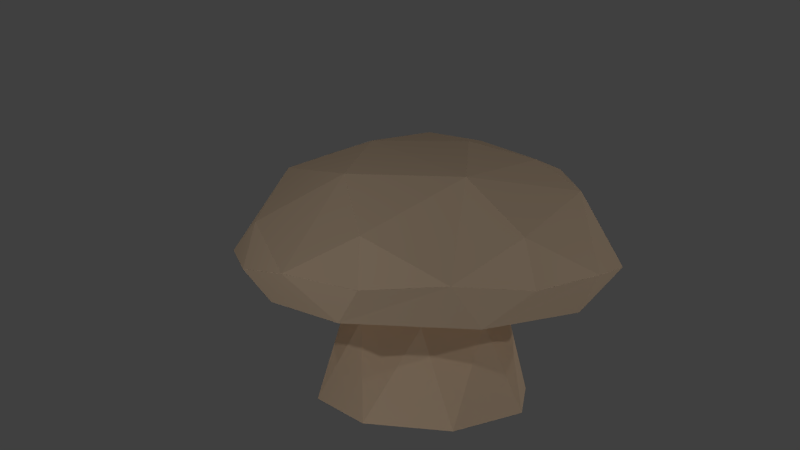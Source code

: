 # Source: mushroom.blend  (saved by Blender 2.69.0; exported with 4.5.12 LTS)
import bpy
from mathutils import Matrix  # noqa: F401  (used for matrix-valued properties, if any)

bpy.ops.wm.read_factory_settings(use_empty=True)
scene = bpy.context.scene
scene.name = 'Scene'

# ---- collections
col_collection_1 = bpy.data.collections.new('Collection 1'); scene.collection.children.link(col_collection_1)

# ---- materials (node trees are filled in below, after node groups)
mat_material_001 = bpy.data.materials.new('Material.001')
mat_material_001.alpha_threshold = 0.0
mat_material_001.use_transparent_shadow = False
mat_material_001.diffuse_color = (0.8, 0.6035, 0.4229, 1.0)
mat_material_001.roughness = 0.5
mat_material_001.specular_intensity = 0.03793
mat_material_001.line_color = (0.0, 0.0, 0.0, 1.0)

# ---- material node trees

# ---- world
world_world = bpy.data.worlds.new('World'); scene.world = world_world
world_world.color = (0.05088, 0.05088, 0.05088)
world_world.use_sun_shadow = False
world_world.sun_shadow_jitter_overblur = 0.0
world_world.cycles.sampling_method = 'MANUAL'
world_world.cycles.sample_map_resolution = 256

# ---- cameras
cam_camera = bpy.data.cameras.new('Camera')
cam_camera.clip_end = 100.0
cam_camera.lens = 35.0
cam_camera.sensor_width = 32.0
cam_camera.sensor_height = 18.0
cam_camera.ortho_scale = 7.314
cam_camera.dof.focus_distance = 0.0
cam_camera.dof.aperture_fstop = 128.0

# ---- lights
light_lamp_007 = bpy.data.lights.new('Lamp.007', 'POINT')
light_lamp_007.transmission_factor = 0.0
light_lamp_007.cutoff_distance = 30.0
light_lamp_007.energy = 100.0
light_lamp_007.shadow_buffer_clip_start = 1.001
light_lamp_007.shadow_soft_size = 0.1
light_lamp_007.shadow_maximum_resolution = 0.006
light_lamp_007.use_absolute_resolution = True
light_lamp_007.cycles.use_multiple_importance_sampling = False
light_lamp_006 = bpy.data.lights.new('Lamp.006', 'POINT')
light_lamp_006.transmission_factor = 0.0
light_lamp_006.cutoff_distance = 30.0
light_lamp_006.energy = 100.0
light_lamp_006.shadow_buffer_clip_start = 1.001
light_lamp_006.shadow_soft_size = 0.1
light_lamp_006.shadow_maximum_resolution = 0.006
light_lamp_006.use_absolute_resolution = True
light_lamp_006.cycles.use_multiple_importance_sampling = False
light_lamp_005 = bpy.data.lights.new('Lamp.005', 'POINT')
light_lamp_005.transmission_factor = 0.0
light_lamp_005.cutoff_distance = 30.0
light_lamp_005.energy = 100.0
light_lamp_005.shadow_buffer_clip_start = 1.001
light_lamp_005.shadow_soft_size = 0.1
light_lamp_005.shadow_maximum_resolution = 0.006
light_lamp_005.use_absolute_resolution = True
light_lamp_005.cycles.use_multiple_importance_sampling = False
light_lamp_004 = bpy.data.lights.new('Lamp.004', 'POINT')
light_lamp_004.transmission_factor = 0.0
light_lamp_004.cutoff_distance = 30.0
light_lamp_004.energy = 100.0
light_lamp_004.shadow_buffer_clip_start = 1.001
light_lamp_004.shadow_soft_size = 0.1
light_lamp_004.shadow_maximum_resolution = 0.006
light_lamp_004.use_absolute_resolution = True
light_lamp_004.cycles.use_multiple_importance_sampling = False
light_lamp_003 = bpy.data.lights.new('Lamp.003', 'POINT')
light_lamp_003.transmission_factor = 0.0
light_lamp_003.cutoff_distance = 30.0
light_lamp_003.energy = 100.0
light_lamp_003.shadow_buffer_clip_start = 1.001
light_lamp_003.shadow_soft_size = 0.1
light_lamp_003.shadow_maximum_resolution = 0.006
light_lamp_003.use_absolute_resolution = True
light_lamp_003.cycles.use_multiple_importance_sampling = False
light_lamp_002 = bpy.data.lights.new('Lamp.002', 'POINT')
light_lamp_002.transmission_factor = 0.0
light_lamp_002.cutoff_distance = 30.0
light_lamp_002.energy = 100.0
light_lamp_002.shadow_buffer_clip_start = 1.001
light_lamp_002.shadow_soft_size = 0.1
light_lamp_002.shadow_maximum_resolution = 0.006
light_lamp_002.use_absolute_resolution = True
light_lamp_002.cycles.use_multiple_importance_sampling = False
light_lamp_001 = bpy.data.lights.new('Lamp.001', 'POINT')
light_lamp_001.transmission_factor = 0.0
light_lamp_001.cutoff_distance = 30.0
light_lamp_001.energy = 100.0
light_lamp_001.shadow_buffer_clip_start = 1.001
light_lamp_001.shadow_soft_size = 0.1
light_lamp_001.shadow_maximum_resolution = 0.006
light_lamp_001.use_absolute_resolution = True
light_lamp_001.cycles.use_multiple_importance_sampling = False
light_lamp = bpy.data.lights.new('Lamp', 'POINT')
light_lamp.transmission_factor = 0.0
light_lamp.cutoff_distance = 30.0
light_lamp.energy = 100.0
light_lamp.shadow_buffer_clip_start = 1.001
light_lamp.shadow_soft_size = 0.1
light_lamp.shadow_maximum_resolution = 0.006
light_lamp.use_absolute_resolution = True
light_lamp.cycles.use_multiple_importance_sampling = False

# ---- meshes
me_circle = bpy.data.meshes.new('Circle')
me_circle.from_pydata([(-0.3042, 1.471, 0.9646), (-1.255, 0.8248, 0.9646), (-1.417, -0.5896, 1.003), (-0.8248, -1.255, 0.9646), (0.3042, -1.471, 0.9646), (1.255, -0.8248, 0.9646), (1.471, 0.3042, 0.9646), (0.8248, 1.255, 0.9646), (-1.446, -0.0286, 0.9543), (-0.6887, 1.648, 1.308), (-1.648, -0.6887, 1.308), (-0.6785, -1.653, 1.308), (0.6887, -1.648, 1.308), (1.648, 0.6887, 1.308), (0.6785, 1.653, 1.308), (1.276, 1.287, 1.371), (-0.004953, 1.803, 1.349), (1.812, 0.007877, 1.371), (1.287, -1.276, 1.371), (0.007877, -1.812, 1.371), (-1.276, -1.287, 1.371), (-1.812, -0.007877, 1.371), (-1.287, 1.276, 1.371), (-1.249, 0.7583, 2.015), (1.249, -0.7583, 2.015), (0.006535, 1.488, 1.95), (-0.8934, 0.5721, 2.274), (0.8934, -0.5721, 2.274), (-1.152e-06, 7.996e-07, 2.493), (0.113, 0.7666, 0.8136), (0.622, 0.4622, 0.8136), (0.7666, -0.113, 0.8136), (0.4622, -0.622, 0.8136), (-0.113, -0.7666, 0.8136), (-0.622, -0.4622, 0.8136), (-0.7666, 0.113, 0.8136), (-0.4622, 0.622, 0.8136), (0.04069, 0.7902, 1.083), (0.5875, 0.53, 1.083), (0.7902, -0.04069, 1.083), (0.53, -0.5875, 1.083), (-0.04069, -0.7902, 1.083), (-0.5875, -0.53, 1.083), (-0.7902, 0.04069, 1.083), (-0.53, 0.5875, 1.083), (1.666, -0.6906, 1.343), (-1.666, 0.6906, 1.343), (0.6653, 1.524, 1.709), (1.548, 0.6073, 1.709), (0.6073, -1.548, 1.709), (-0.6653, -1.524, 1.709), (-1.548, -0.6073, 1.709), (-0.6073, 1.548, 1.709), (0.7901, 1.037, 2.155), (1.292, 0.1746, 2.155), (0.1746, -1.292, 2.155), (-0.7901, -1.037, 2.155), (-1.292, -0.1746, 2.155), (-0.3115, 1.154, 2.215), (0.5438, 0.4118, 2.416), (0.292, -0.5531, 2.424), (-0.5438, -0.4118, 2.416), (-0.2921, 0.5531, 2.424), (0.6097, 0.8329, -0.0151), (1.019, 0.1536, -0.00904), (0.8255, -0.6147, -0.001897), (0.1533, -1.02, -0.02527), (-0.6097, -0.8329, -0.0151), (-1.019, -0.1536, -0.00904), (-0.8255, 0.6147, -0.001897), (-0.1533, 1.02, -0.02527), (-4.82e-08, 1.456e-07, -0.09256)], [], [(8, 3, 2), (8, 2, 10), (15, 14, 47), (17, 13, 48), (19, 12, 49), (20, 11, 50), (21, 10, 51), (16, 9, 52), (68, 69, 71), (67, 68, 66), (38, 30, 37), (39, 31, 38), (40, 32, 39), (41, 33, 40), (42, 34, 41), (43, 35, 42), (44, 36, 43), (37, 29, 44), (7, 38, 0), (6, 39, 7), (5, 40, 6), (4, 41, 5), (3, 42, 4), (8, 43, 3), (1, 44, 8), (0, 37, 1), (25, 16, 52), (30, 63, 29), (31, 64, 30), (32, 65, 31), (33, 66, 32), (34, 67, 33), (35, 68, 34), (36, 69, 35), (29, 70, 36), (14, 7, 16), (7, 0, 16), (13, 6, 15), (6, 7, 15), (45, 5, 17), (5, 6, 17), (12, 4, 18), (4, 5, 18), (11, 3, 19), (3, 4, 19), (10, 2, 20), (2, 3, 20), (46, 1, 21), (1, 8, 21), (9, 0, 22), (0, 1, 22), (47, 16, 25), (47, 14, 16), (48, 13, 15), (49, 12, 18), (50, 11, 19), (51, 10, 20), (52, 9, 22), (48, 15, 53), (24, 17, 54), (49, 18, 24), (50, 19, 55), (51, 20, 56), (23, 21, 57), (52, 22, 23), (53, 25, 58), (27, 24, 54), (55, 24, 27), (26, 23, 57), (58, 23, 26), (59, 62, 28), (59, 58, 62), (60, 59, 28), (60, 27, 59), (27, 54, 59), (61, 60, 28), (61, 55, 60), (62, 61, 28), (62, 26, 61), (26, 57, 61), (63, 70, 29), (64, 63, 30), (65, 64, 31), (66, 65, 32), (67, 66, 33), (68, 67, 34), (69, 68, 35), (70, 69, 36), (66, 71, 65), (66, 68, 71), (37, 30, 29), (38, 31, 30), (39, 32, 31), (40, 33, 32), (41, 34, 33), (42, 35, 34), (43, 36, 35), (44, 29, 36), (0, 38, 37), (7, 39, 38), (6, 40, 39), (5, 41, 40), (4, 42, 41), (3, 43, 42), (8, 44, 43), (1, 37, 44), (15, 7, 14), (17, 6, 13), (18, 5, 45), (19, 4, 12), (20, 3, 11), (21, 8, 10), (22, 1, 46), (16, 0, 9), (24, 45, 17), (24, 18, 45), (23, 46, 21), (23, 22, 46), (53, 47, 25), (53, 15, 47), (54, 48, 53), (54, 17, 48), (55, 49, 24), (55, 19, 49), (56, 50, 55), (56, 20, 50), (57, 51, 56), (57, 21, 51), (58, 52, 23), (58, 25, 52), (59, 53, 58), (59, 54, 53), (60, 55, 27), (61, 56, 55), (61, 57, 56), (62, 58, 26), (64, 70, 63), (64, 71, 70), (71, 69, 70), (65, 71, 64)])
_uv = me_circle.uv_layers.new(name='UVMap')
_uv.uv.foreach_set('vector', [0.1452, 0.1644, 0.05969, 0.2663, 0.09476, 0.1911, 0.1452, 0.1644, 0.09476, 0.1911, 0.06803, 0.1671, 0.5492, 0.7722, 0.514, 0.8753, 0.4657, 0.8389, 0.4992, 0.5634, 0.5493, 0.662, 0.4887, 0.6713, 0.1134, 0.5044, 0.2099, 0.457, 0.2186, 0.516, 0.0001423, 0.6844, 0.03541, 0.5808, 0.08405, 0.6173, 0.0504, 0.8937, 0.0001423, 0.795, 0.06095, 0.7856, 0.4388, 0.9527, 0.3413, 0.9996, 0.332, 0.9405, 0.7204, 0.457, 0.7917, 0.5283, 0.6707, 0.5782, 0.6197, 0.4573, 0.7204, 0.457, 0.5496, 0.5282, 0.5214, 0.1845, 0.5172, 0.2316, 0.4133, 0.1644, 0.6198, 0.2373, 0.6016, 0.2808, 0.5214, 0.1845, 0.6914, 0.3167, 0.6635, 0.3489, 0.6198, 0.2373, 0.7211, 0.3985, 0.6979, 0.4152, 0.6914, 0.3167, 0.1444, 0.2701, 0.1767, 0.2903, 0.1038, 0.3309, 0.2155, 0.2177, 0.2443, 0.2464, 0.1444, 0.2701, 0.3077, 0.1748, 0.3293, 0.2143, 0.2155, 0.2177, 0.4133, 0.1644, 0.4228, 0.2095, 0.3077, 0.1748, 0.475, 0.05784, 0.5214, 0.1845, 0.3353, 0.06422, 0.6198, 0.09909, 0.6198, 0.2373, 0.475, 0.05784, 0.7481, 0.1952, 0.6914, 0.3167, 0.6198, 0.09909, 0.8332, 0.3512, 0.7211, 0.3985, 0.7481, 0.1952, 0.05969, 0.2663, 0.1444, 0.2701, 0.04203, 0.3578, 0.1452, 0.1644, 0.2155, 0.2177, 0.05969, 0.2663, 0.2153, 0.1081, 0.3077, 0.1748, 0.1452, 0.1644, 0.3353, 0.06422, 0.4133, 0.1644, 0.2153, 0.1081, 0.3839, 0.8742, 0.4388, 0.9527, 0.332, 0.9405, 0.5172, 0.2316, 0.4516, 0.3291, 0.4228, 0.2095, 0.6016, 0.2808, 0.5138, 0.3571, 0.5172, 0.2316, 0.6635, 0.3489, 0.5702, 0.4012, 0.6016, 0.2808, 0.6979, 0.4152, 0.6185, 0.4567, 0.6635, 0.3489, 0.1767, 0.2903, 0.2077, 0.3888, 0.1297, 0.3422, 0.2443, 0.2464, 0.2653, 0.3515, 0.1767, 0.2903, 0.3293, 0.2143, 0.3251, 0.326, 0.2443, 0.2464, 0.4228, 0.2095, 0.3879, 0.3201, 0.3293, 0.2143, 0.4424, 0.0001423, 0.475, 0.05784, 0.3629, 0.00191, 0.475, 0.05784, 0.3353, 0.06422, 0.3629, 0.00191, 0.6071, 0.02882, 0.6198, 0.09909, 0.5249, 0.0001425, 0.6198, 0.09909, 0.475, 0.05784, 0.5249, 0.0001425, 0.7679, 0.117, 0.7481, 0.1952, 0.692, 0.05894, 0.7481, 0.1952, 0.6198, 0.09909, 0.692, 0.05894, 0.8824, 0.2847, 0.8332, 0.3512, 0.8374, 0.1871, 0.8332, 0.3512, 0.7481, 0.1952, 0.8374, 0.1871, 0.01401, 0.2785, 0.05969, 0.2663, 0.0001423, 0.333, 0.05969, 0.2663, 0.04203, 0.3578, 0.0001423, 0.333, 0.06803, 0.1671, 0.09476, 0.1911, 0.02861, 0.2193, 0.09476, 0.1911, 0.05969, 0.2663, 0.02861, 0.2193, 0.1641, 0.0807, 0.2153, 0.1081, 0.1109, 0.1206, 0.2153, 0.1081, 0.1452, 0.1644, 0.1109, 0.1206, 0.2907, 0.02304, 0.3353, 0.06422, 0.2211, 0.04477, 0.3353, 0.06422, 0.2153, 0.1081, 0.2211, 0.04477, 0.4657, 0.8389, 0.4388, 0.9527, 0.3839, 0.8742, 0.4657, 0.8389, 0.514, 0.8753, 0.4388, 0.9527, 0.4887, 0.6713, 0.5493, 0.662, 0.5492, 0.7722, 0.2186, 0.516, 0.2099, 0.457, 0.3162, 0.4573, 0.08405, 0.6173, 0.03541, 0.5808, 0.1134, 0.5044, 0.06095, 0.7856, 0.0001423, 0.795, 0.0001423, 0.6844, 0.332, 0.9405, 0.3413, 0.9996, 0.2341, 0.9999, 0.4887, 0.6713, 0.5492, 0.7722, 0.4199, 0.7702, 0.3406, 0.5659, 0.4992, 0.5634, 0.4063, 0.6558, 0.2186, 0.516, 0.3162, 0.4573, 0.3406, 0.5659, 0.08405, 0.6173, 0.1134, 0.5044, 0.2026, 0.5971, 0.06095, 0.7856, 0.0001423, 0.6844, 0.1301, 0.6869, 0.2091, 0.8906, 0.0504, 0.8937, 0.1434, 0.8011, 0.332, 0.9405, 0.2341, 0.9999, 0.2091, 0.8906, 0.4199, 0.7702, 0.3839, 0.8742, 0.324, 0.8544, 0.3171, 0.618, 0.3406, 0.5659, 0.4063, 0.6558, 0.2026, 0.5971, 0.3406, 0.5659, 0.3171, 0.618, 0.2323, 0.8389, 0.2091, 0.8906, 0.1434, 0.8011, 0.324, 0.8544, 0.2091, 0.8906, 0.2323, 0.8389, 0.349, 0.7292, 0.2846, 0.7953, 0.2747, 0.7286, 0.349, 0.7292, 0.324, 0.8544, 0.2846, 0.7953, 0.2646, 0.662, 0.349, 0.7292, 0.2747, 0.7286, 0.2646, 0.662, 0.3171, 0.618, 0.349, 0.7292, 0.3171, 0.618, 0.4063, 0.6558, 0.349, 0.7292, 0.2007, 0.7279, 0.2646, 0.662, 0.2747, 0.7286, 0.2007, 0.7279, 0.2026, 0.5971, 0.2646, 0.662, 0.2846, 0.7953, 0.2007, 0.7279, 0.2747, 0.7286, 0.2846, 0.7953, 0.2323, 0.8389, 0.2007, 0.7279, 0.2323, 0.8389, 0.1434, 0.8011, 0.2007, 0.7279, 0.4516, 0.3291, 0.3879, 0.3201, 0.4228, 0.2095, 0.5138, 0.3571, 0.4516, 0.3291, 0.5172, 0.2316, 0.5702, 0.4012, 0.5138, 0.3571, 0.6016, 0.2808, 0.6185, 0.4567, 0.5702, 0.4012, 0.6635, 0.3489, 0.2077, 0.3888, 0.1445, 0.4269, 0.1297, 0.3422, 0.2653, 0.3515, 0.2077, 0.3888, 0.1767, 0.2903, 0.3251, 0.326, 0.2653, 0.3515, 0.2443, 0.2464, 0.3879, 0.3201, 0.3251, 0.326, 0.3293, 0.2143, 0.5496, 0.5282, 0.6707, 0.5782, 0.5496, 0.6281, 0.5496, 0.5282, 0.7204, 0.457, 0.6707, 0.5782, 0.4133, 0.1644, 0.5172, 0.2316, 0.4228, 0.2095, 0.5214, 0.1845, 0.6016, 0.2808, 0.5172, 0.2316, 0.6198, 0.2373, 0.6635, 0.3489, 0.6016, 0.2808, 0.6914, 0.3167, 0.6979, 0.4152, 0.6635, 0.3489, 0.1038, 0.3309, 0.1767, 0.2903, 0.1297, 0.3422, 0.1444, 0.2701, 0.2443, 0.2464, 0.1767, 0.2903, 0.2155, 0.2177, 0.3293, 0.2143, 0.2443, 0.2464, 0.3077, 0.1748, 0.4228, 0.2095, 0.3293, 0.2143, 0.3353, 0.06422, 0.5214, 0.1845, 0.4133, 0.1644, 0.475, 0.05784, 0.6198, 0.2373, 0.5214, 0.1845, 0.6198, 0.09909, 0.6914, 0.3167, 0.6198, 0.2373, 0.7481, 0.1952, 0.7211, 0.3985, 0.6914, 0.3167, 0.04203, 0.3578, 0.1444, 0.2701, 0.1038, 0.3309, 0.05969, 0.2663, 0.2155, 0.2177, 0.1444, 0.2701, 0.1452, 0.1644, 0.3077, 0.1748, 0.2155, 0.2177, 0.2153, 0.1081, 0.4133, 0.1644, 0.3077, 0.1748, 0.5249, 0.0001425, 0.475, 0.05784, 0.4424, 0.0001423, 0.692, 0.05894, 0.6198, 0.09909, 0.6071, 0.02882, 0.8374, 0.1871, 0.7481, 0.1952, 0.7679, 0.117, 0.0001423, 0.333, 0.04203, 0.3578, 0.01078, 0.3883, 0.02861, 0.2193, 0.05969, 0.2663, 0.01401, 0.2785, 0.1109, 0.1206, 0.1452, 0.1644, 0.06803, 0.1671, 0.2211, 0.04477, 0.2153, 0.1081, 0.1641, 0.0807, 0.3629, 0.00191, 0.3353, 0.06422, 0.2907, 0.02304, 0.3406, 0.5659, 0.4173, 0.4916, 0.4992, 0.5634, 0.3406, 0.5659, 0.3162, 0.4573, 0.4173, 0.4916, 0.2091, 0.8906, 0.1324, 0.9654, 0.0504, 0.8937, 0.2091, 0.8906, 0.2341, 0.9999, 0.1324, 0.9654, 0.4199, 0.7702, 0.4657, 0.8389, 0.3839, 0.8742, 0.4199, 0.7702, 0.5492, 0.7722, 0.4657, 0.8389, 0.4063, 0.6558, 0.4887, 0.6713, 0.4199, 0.7702, 0.4063, 0.6558, 0.4992, 0.5634, 0.4887, 0.6713, 0.2026, 0.5971, 0.2186, 0.516, 0.3406, 0.5659, 0.2026, 0.5971, 0.1134, 0.5044, 0.2186, 0.516, 0.1301, 0.6869, 0.08405, 0.6173, 0.2026, 0.5971, 0.1301, 0.6869, 0.0001423, 0.6844, 0.08405, 0.6173, 0.1434, 0.8011, 0.06095, 0.7856, 0.1301, 0.6869, 0.1434, 0.8011, 0.0504, 0.8937, 0.06095, 0.7856, 0.324, 0.8544, 0.332, 0.9405, 0.2091, 0.8906, 0.324, 0.8544, 0.3839, 0.8742, 0.332, 0.9405, 0.349, 0.7292, 0.4199, 0.7702, 0.324, 0.8544, 0.349, 0.7292, 0.4063, 0.6558, 0.4199, 0.7702, 0.2646, 0.662, 0.2026, 0.5971, 0.3171, 0.618, 0.2007, 0.7279, 0.1301, 0.6869, 0.2026, 0.5971, 0.2007, 0.7279, 0.1434, 0.8011, 0.1301, 0.6869, 0.2846, 0.7953, 0.324, 0.8544, 0.2323, 0.8389, 0.6209, 0.6994, 0.7917, 0.6282, 0.7216, 0.6991, 0.6209, 0.6994, 0.6707, 0.5782, 0.7917, 0.6282, 0.6707, 0.5782, 0.7917, 0.5283, 0.7917, 0.6282, 0.5496, 0.6281, 0.6707, 0.5782, 0.6209, 0.6994])
me_circle.materials.append(mat_material_001)
me_circle.use_remesh_preserve_volume = False
me_circle.use_remesh_preserve_attributes = False
me_circle.use_mirror_vertex_groups = False
me_circle.update()
arm_armature = bpy.data.armatures.new('Armature')  # bones are not reproduced

# ---- objects
ob_armature = bpy.data.objects.new('Armature', arm_armature)
ob_circle = bpy.data.objects.new('Circle', me_circle)
ob_lamp_007 = bpy.data.objects.new('Lamp.007', light_lamp_007)
ob_lamp_006 = bpy.data.objects.new('Lamp.006', light_lamp_006)
ob_lamp_005 = bpy.data.objects.new('Lamp.005', light_lamp_005)
ob_lamp_004 = bpy.data.objects.new('Lamp.004', light_lamp_004)
ob_lamp_003 = bpy.data.objects.new('Lamp.003', light_lamp_003)
ob_lamp_002 = bpy.data.objects.new('Lamp.002', light_lamp_002)
ob_lamp_001 = bpy.data.objects.new('Lamp.001', light_lamp_001)
ob_lamp = bpy.data.objects.new('Lamp', light_lamp)
ob_camera = bpy.data.objects.new('Camera', cam_camera)

# ---- transforms, parenting, visibility, modifiers, constraints
ob_armature.location = (0.8077, 1.658, 0.07951)
ob_armature.scale = (1.0, 1.0, 1.969)
ob_armature.show_in_front = True
ob_armature.lineart.crease_threshold = 0.0
ob_circle.parent = ob_armature
ob_circle.matrix_parent_inverse = Matrix(((1.0, 0.0, 0.0, -0.8077), (0.0, 1.0, 0.0, -1.658), (0.0, -1.863e-09, 0.5079, -0.04038), (0.0, 0.0, 0.0, 1.0)))
ob_circle.location = (0.8456, 1.657, -0.04119)
ob_circle.lineart.crease_threshold = 0.0
_vg = ob_circle.vertex_groups.new(name='Bone')
for _i, _w in zip([0, 1, 2, 3, 4, 5, 6, 7, 8, 9, 10, 11, 12, 13, 14, 15, 16, 17, 18, 19, 20, 21, 22, 23, 24, 25, 26, 27, 28, 29, 30, 31, 32, 33, 34, 35, 36, 37, 38, 39, 40, 41, 42, 43, 44, 45, 46, 47, 48, 49, 50, 51, 52, 53, 54, 55, 56, 57, 58, 59, 60, 61, 62, 63, 64, 65, 66, 67, 68, 69, 70, 71], [1.0, 1.0, 1.0, 1.0, 1.0, 1.0, 1.0, 1.0, 1.0, 1.0, 1.0, 1.0, 1.0, 1.0, 1.0, 1.0, 1.0, 1.0, 1.0, 1.0, 1.0, 1.0, 1.0, 1.0, 1.0, 1.0, 1.0, 1.0, 1.0, 1.0, 1.0, 1.0, 1.0, 1.0, 1.0, 1.0, 1.0, 1.0, 1.0, 1.0, 1.0, 1.0, 1.0, 1.0, 1.0, 1.0, 1.0, 1.0, 1.0, 1.0, 1.0, 1.0, 1.0, 1.0, 1.0, 1.0, 1.0, 1.0, 1.0, 1.0, 1.0, 1.0, 1.0, 1.0, 1.0, 1.0, 1.0, 1.0, 1.0, 1.0, 1.0, 1.0]): _vg.add([_i], _w, 'REPLACE')
_m = ob_circle.modifiers.new('Armature', 'ARMATURE')
_m.object = ob_armature
ob_lamp_007.location = (-2.552, -2.809, -2.805)
ob_lamp_007.rotation_euler = (0.6503, 0.05522, 1.866)
ob_lamp_007.lock_rotations_4d = False
ob_lamp_007.empty_display_type = 'ARROWS'
ob_lamp_007.color = (0.0, 0.0, 0.0, 0.0)
ob_lamp_007.lineart.crease_threshold = 0.0
ob_lamp_006.location = (6.053, -4.273, -2.806)
ob_lamp_006.rotation_euler = (0.6503, 0.05522, 1.866)
ob_lamp_006.lock_rotations_4d = False
ob_lamp_006.empty_display_type = 'ARROWS'
ob_lamp_006.color = (0.0, 0.0, 0.0, 0.0)
ob_lamp_006.lineart.crease_threshold = 0.0
ob_lamp_005.location = (6.053, 5.893, -2.806)
ob_lamp_005.rotation_euler = (0.6503, 0.05522, 1.866)
ob_lamp_005.lock_rotations_4d = False
ob_lamp_005.empty_display_type = 'ARROWS'
ob_lamp_005.color = (0.0, 0.0, 0.0, 0.0)
ob_lamp_005.lineart.crease_threshold = 0.0
ob_lamp_004.location = (-2.552, 7.358, -2.805)
ob_lamp_004.rotation_euler = (0.6503, 0.05522, 1.866)
ob_lamp_004.lock_rotations_4d = False
ob_lamp_004.empty_display_type = 'ARROWS'
ob_lamp_004.color = (0.0, 0.0, 0.0, 0.0)
ob_lamp_004.lineart.crease_threshold = 0.0
ob_lamp_003.location = (-2.552, 7.358, 3.809)
ob_lamp_003.rotation_euler = (0.6503, 0.05522, 1.866)
ob_lamp_003.lock_rotations_4d = False
ob_lamp_003.empty_display_type = 'ARROWS'
ob_lamp_003.color = (0.0, 0.0, 0.0, 0.0)
ob_lamp_003.lineart.crease_threshold = 0.0
ob_lamp_002.location = (6.053, 5.893, 3.808)
ob_lamp_002.rotation_euler = (0.6503, 0.05522, 1.866)
ob_lamp_002.lock_rotations_4d = False
ob_lamp_002.empty_display_type = 'ARROWS'
ob_lamp_002.color = (0.0, 0.0, 0.0, 0.0)
ob_lamp_002.lineart.crease_threshold = 0.0
ob_lamp_001.location = (-2.552, -3.403, 3.809)
ob_lamp_001.rotation_euler = (0.6503, 0.05522, 1.866)
ob_lamp_001.lock_rotations_4d = False
ob_lamp_001.empty_display_type = 'ARROWS'
ob_lamp_001.color = (0.0, 0.0, 0.0, 0.0)
ob_lamp_001.lineart.crease_threshold = 0.0
ob_lamp.location = (6.053, -2.883, 3.808)
ob_lamp.rotation_euler = (0.6503, 0.05522, 1.866)
ob_lamp.lock_rotations_4d = False
ob_lamp.empty_display_type = 'ARROWS'
ob_lamp.color = (0.0, 0.0, 0.0, 0.0)
ob_lamp.lineart.crease_threshold = 0.0
ob_camera.location = (0.06671, -6.508, 2.514)
ob_camera.rotation_euler = (1.457, -0.01558, -0.06161)
ob_camera.lock_rotations_4d = False
ob_camera.empty_display_type = 'ARROWS'
ob_camera.color = (0.0, 0.0, 0.0, 0.0)
ob_camera.display_type = 'WIRE'
ob_camera.lineart.crease_threshold = 0.0

# ---- collection membership
col_collection_1.objects.link(ob_armature)
col_collection_1.objects.link(ob_circle)
col_collection_1.objects.link(ob_lamp_007)
col_collection_1.objects.link(ob_lamp_006)
col_collection_1.objects.link(ob_lamp_005)
col_collection_1.objects.link(ob_lamp_004)
col_collection_1.objects.link(ob_lamp_003)
col_collection_1.objects.link(ob_lamp_002)
col_collection_1.objects.link(ob_lamp_001)
col_collection_1.objects.link(ob_lamp)
col_collection_1.objects.link(ob_camera)

# ---- scene / render settings (as saved in the file)
scene.camera = ob_camera
scene.frame_start = 1; scene.frame_end = 250; scene.frame_set(0)
scene.render.engine = 'BLENDER_EEVEE_NEXT'
scene.render.image_settings.compression = 90
scene.render.resolution_percentage = 50
scene.render.dither_intensity = 0.0
scene.cycles.use_denoising = False
scene.cycles.samples = 10
scene.cycles.sampling_pattern = 'TABULATED_SOBOL'
scene.cycles.light_sampling_threshold = 0.0
scene.cycles.use_adaptive_sampling = False
scene.cycles.use_light_tree = False
scene.cycles.blur_glossy = 0.0
scene.cycles.volume_bounces = 1
scene.cycles.pixel_filter_type = 'GAUSSIAN'
scene.cycles.sample_clamp_indirect = 0.0
scene.view_settings.view_transform = 'Standard'
bpy.context.view_layer.update()
